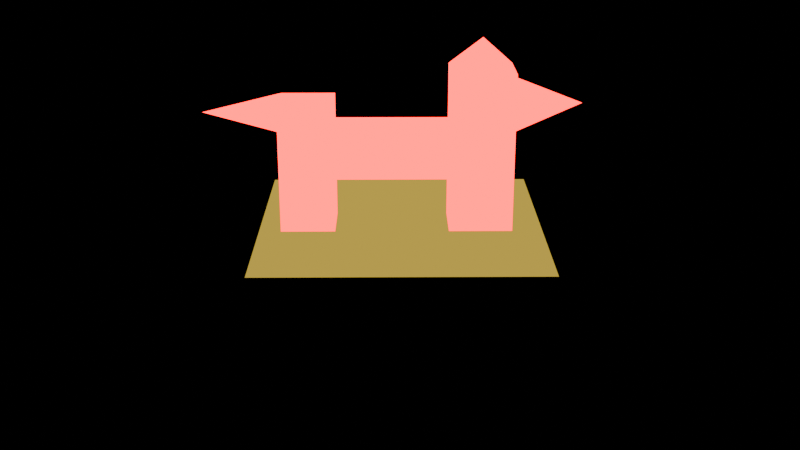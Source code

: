 # Source: blend.blend  (saved by Blender 4.0.36; exported with 4.5.12 LTS)
import bpy
from mathutils import Matrix  # noqa: F401  (used for matrix-valued properties, if any)

bpy.ops.wm.read_factory_settings(use_empty=True)
scene = bpy.context.scene
scene.name = 'Scene'

# ---- collections
col_collection = bpy.data.collections.new('Collection'); scene.collection.children.link(col_collection)

# ---- materials (node trees are filled in below, after node groups)
mat_material_004 = bpy.data.materials.new('Material.004')
mat_material_004.use_transparent_shadow = False
mat_material_005 = bpy.data.materials.new('Material.005')
mat_material_005.use_transparent_shadow = False

# ---- material node trees
mat_material_004.use_nodes = True; mat_material_004.node_tree.nodes.clear()
_N = mat_material_004.node_tree.nodes; _L = mat_material_004.node_tree.links
n0 = _N.new('ShaderNodeOutputMaterial'); n0.name = 'Material Output'; n0.location = (300, 300)
n1 = _N.new('ShaderNodeEmission'); n1.name = 'Emission'; n1.location = (10, 300)
n1.inputs[0].default_value = (0.1435, 0.1006, 0.01304, 1.0)
n1.inputs[1].default_value = 4.0
_L.new(n1.outputs[0], n0.inputs[0])
n0.is_active_output = True
mat_material_005.use_nodes = True; mat_material_005.node_tree.nodes.clear()
_N = mat_material_005.node_tree.nodes; _L = mat_material_005.node_tree.links
n0 = _N.new('ShaderNodeOutputMaterial'); n0.name = 'Material Output'; n0.location = (300, 300)
n1 = _N.new('ShaderNodeEmission'); n1.name = 'Emission'; n1.location = (10, 300)
n1.inputs[0].default_value = (0.5761, 0.0, 0.001719, 1.0)
n1.inputs[1].default_value = 10.0
_L.new(n1.outputs[0], n0.inputs[0])
n0.is_active_output = True

# ---- world
world_world = bpy.data.worlds.new('World'); scene.world = world_world
world_world.use_nodes = True; world_world.node_tree.nodes.clear()
_N = world_world.node_tree.nodes; _L = world_world.node_tree.links
n0 = _N.new('ShaderNodeOutputWorld'); n0.name = 'World Output'; n0.location = (300, 300)
n1 = _N.new('ShaderNodeBackground'); n1.name = 'Background'; n1.location = (10, 300)
n1.inputs[0].default_value = (0.0, 0.0, 0.0, 1.0)
_L.new(n1.outputs[0], n0.inputs[0])
n0.is_active_output = True
world_world.color = (0.05088, 0.05088, 0.05088)
world_world.use_sun_shadow = False
world_world.sun_shadow_jitter_overblur = 0.0

# ---- cameras
cam_camera = bpy.data.cameras.new('Camera')
cam_camera.clip_end = 100.0
cam_camera.ortho_scale = 7.314

# ---- lights
light_light = bpy.data.lights.new('Light', 'POINT')
light_light.color = (1.0, 0.8756, 0.9509)
light_light.transmission_factor = 0.0
light_light.use_soft_falloff = False
light_light.energy = 1000.0
light_light.shadow_soft_size = 0.1
light_light.shadow_maximum_resolution = 0.006
light_light.use_absolute_resolution = True

# ---- meshes
me_plane_001 = bpy.data.meshes.new('Plane.001')
me_plane_001.from_pydata([(-1.0, -1.0, 0.0), (1.0, -1.0, 0.0), (-1.0, 1.0, 0.0), (1.0, 1.0, 0.0)], [], [(0, 1, 3, 2)])
_uv = me_plane_001.uv_layers.new(name='UVMap')
_uv.uv.foreach_set('vector', [0.0, 0.0, 1.0, 0.0, 1.0, 1.0, 0.0, 1.0])
me_plane_001.materials.append(mat_material_004)
me_plane_001.update()
me_cube_002 = bpy.data.meshes.new('Cube.002')
me_cube_002.from_pydata([(-1.0, -1.0, -1.0), (-1.0, -1.0, 1.0), (-1.0, 1.0, -1.0), (-1.0, 1.0, 1.0), (1.0, -1.0, -1.0), (1.0, -1.0, 1.0), (1.0, 1.0, -1.0), (1.0, 1.0, 1.0), (-1.0, -1.0, 2.791), (-1.0, 1.0, 2.791), (1.0, -1.0, 2.791), (1.0, 1.0, 2.791), (-1.0, 5.179, 1.0), (1.0, 5.179, 1.0), (-1.0, 5.179, 2.791), (1.0, 5.179, 2.791), (-1.0, 7.511, 1.0), (1.0, 7.511, 1.0), (-1.0, 7.511, 2.791), (1.0, 7.511, 2.791), (-1.0, 5.179, -1.0), (1.0, 5.179, -1.0), (-1.0, 7.511, -1.0), (1.0, 7.511, -1.0), (-1.0, 5.179, 4.367), (1.0, 5.179, 4.367), (-1.0, 7.511, 4.367), (1.0, 7.511, 4.367), (0.0, 9.995, 3.579), (-1.0, 5.179, 4.843), (1.0, 5.179, 4.843), (-1.0, 7.511, 4.843), (1.0, 7.511, 4.843), (0.0, 6.345, 5.982), (-1.0, -1.0, 3.725), (-1.0, 1.0, 3.725), (1.0, -1.0, 3.725), (1.0, 1.0, 3.725), (0.0, -3.791, 3.258)], [], [(0, 1, 3, 2), (2, 3, 7, 6), (6, 7, 5, 4), (4, 5, 1, 0), (2, 6, 4, 0), (7, 3, 12, 13), (9, 8, 34, 35), (5, 7, 11, 10), (3, 1, 8, 9), (1, 5, 10, 8), (15, 13, 17, 19), (3, 9, 14, 12), (11, 7, 13, 15), (9, 11, 15, 14), (17, 16, 18, 19), (18, 14, 24, 26), (12, 14, 18, 16), (17, 13, 21, 23), (21, 20, 22, 23), (16, 17, 23, 22), (12, 16, 22, 20), (13, 12, 20, 21), (24, 25, 30, 29), (14, 15, 25, 24), (15, 19, 27, 25), (19, 18, 28), (25, 27, 32, 30), (27, 26, 31, 32), (26, 24, 29, 31), (27, 19, 28), (18, 26, 28), (26, 27, 28), (31, 29, 33), (32, 31, 33), (30, 32, 33), (29, 30, 33), (37, 35, 34, 36), (10, 36, 38), (11, 9, 35, 37), (10, 11, 37, 36), (34, 8, 38), (8, 10, 38), (36, 34, 38)])
_uv = me_cube_002.uv_layers.new(name='UVMap')
_uv.uv.foreach_set('vector', [0.375, 0.0, 0.625, 0.0, 0.625, 0.25, 0.375, 0.25, 0.375, 0.25, 0.625, 0.25, 0.625, 0.5, 0.375, 0.5, 0.375, 0.5, 0.625, 0.5, 0.625, 0.75, 0.375, 0.75, 0.375, 0.75, 0.625, 0.75, 0.625, 1.0, 0.375, 1.0, 0.125, 0.5, 0.375, 0.5, 0.375, 0.75, 0.125, 0.75, 0.625, 0.5, 0.625, 0.25, 0.625, 0.25, 0.625, 0.5, 0.625, 0.25, 0.625, 0.0, 0.625, 0.0, 0.625, 0.25, 0.625, 0.75, 0.625, 0.5, 0.625, 0.5, 0.625, 0.75, 0.625, 0.25, 0.625, 0.0, 0.625, 0.0, 0.625, 0.25, 0.625, 1.0, 0.625, 0.75, 0.625, 0.75, 0.625, 1.0, 0.625, 0.5, 0.625, 0.5, 0.625, 0.5, 0.625, 0.5, 0.625, 0.25, 0.625, 0.25, 0.625, 0.25, 0.625, 0.25, 0.625, 0.5, 0.625, 0.5, 0.625, 0.5, 0.625, 0.5, 0.875, 0.5, 0.625, 0.5, 0.625, 0.5, 0.875, 0.5, 0.625, 0.5, 0.625, 0.25, 0.625, 0.25, 0.625, 0.5, 0.625, 0.25, 0.625, 0.25, 0.625, 0.25, 0.625, 0.25, 0.625, 0.25, 0.625, 0.25, 0.625, 0.25, 0.625, 0.25, 0.625, 0.5, 0.625, 0.5, 0.625, 0.5, 0.625, 0.5, 0.625, 0.5, 0.625, 0.25, 0.625, 0.25, 0.625, 0.5, 0.625, 0.25, 0.625, 0.5, 0.625, 0.5, 0.625, 0.25, 0.625, 0.25, 0.625, 0.25, 0.625, 0.25, 0.625, 0.25, 0.625, 0.5, 0.625, 0.25, 0.625, 0.25, 0.625, 0.5, 0.875, 0.5, 0.625, 0.5, 0.625, 0.5, 0.875, 0.5, 0.875, 0.5, 0.625, 0.5, 0.625, 0.5, 0.875, 0.5, 0.625, 0.5, 0.625, 0.5, 0.625, 0.5, 0.625, 0.5, 0.625, 0.5, 0.625, 0.25, 0.625, 0.5, 0.625, 0.5, 0.625, 0.5, 0.625, 0.5, 0.625, 0.5, 0.625, 0.5, 0.625, 0.25, 0.625, 0.25, 0.625, 0.5, 0.625, 0.25, 0.625, 0.25, 0.625, 0.25, 0.625, 0.25, 0.625, 0.5, 0.625, 0.5, 0.625, 0.5, 0.625, 0.25, 0.625, 0.25, 0.625, 0.25, 0.625, 0.25, 0.625, 0.5, 0.625, 0.25, 0.625, 0.25, 0.625, 0.25, 0.625, 0.25, 0.625, 0.5, 0.625, 0.25, 0.625, 0.5, 0.625, 0.5, 0.625, 0.5, 0.625, 0.5, 0.875, 0.5, 0.625, 0.5, 0.875, 0.5, 0.625, 0.5, 0.875, 0.5, 0.875, 0.75, 0.625, 0.75, 0.625, 0.75, 0.625, 0.75, 0.625, 0.75, 0.625, 0.5, 0.875, 0.5, 0.875, 0.5, 0.625, 0.5, 0.625, 0.75, 0.625, 0.5, 0.625, 0.5, 0.625, 0.75, 0.625, 0.0, 0.625, 0.0, 0.625, 0.0, 0.625, 1.0, 0.625, 0.75, 0.625, 1.0, 0.625, 0.75, 0.875, 0.75, 0.625, 0.75])
me_cube_002.materials.append(mat_material_005)
me_cube_002.update()

# ---- objects
ob_light = bpy.data.objects.new('Light', light_light)
ob_camera = bpy.data.objects.new('Camera', cam_camera)
ob_plane = bpy.data.objects.new('Plane', me_plane_001)
ob_cube = bpy.data.objects.new('Cube', me_cube_002)

# ---- transforms, parenting, visibility, modifiers, constraints
ob_light.location = (4.076, 1.005, 5.904)
ob_light.rotation_euler = (0.6503, 0.05522, 1.866)
ob_light.lock_rotations_4d = False
ob_light.empty_display_type = 'ARROWS'
ob_light.color = (0.0, 0.0, 0.0, 0.0)
ob_light.lineart.crease_threshold = 0.0
ob_camera.location = (26.27, -0.2453, 9.728)
ob_camera.rotation_euler = (1.214, -1.222e-07, 1.562)
ob_camera.lock_rotations_4d = False
ob_camera.empty_display_type = 'ARROWS'
ob_camera.color = (0.0, 0.0, 0.0, 0.0)
ob_camera.display_type = 'WIRE'
ob_camera.lineart.crease_threshold = 0.0
ob_plane.location = (0.0, 0.0, 0.0)
ob_plane.scale = (3.5, 3.5, 1.0)
ob_cube.location = (0.0, -2.285, 0.6902)
ob_cube.scale = (0.67, 0.67, 0.67)

# ---- collection membership
col_collection.objects.link(ob_light)
col_collection.objects.link(ob_camera)
col_collection.objects.link(ob_plane)
col_collection.objects.link(ob_cube)

# ---- scene / render settings (as saved in the file)
scene.camera = ob_camera
scene.frame_start = 1; scene.frame_end = 250; scene.frame_set(1)
scene.render.engine = 'BLENDER_EEVEE_NEXT'
scene.cycles.sampling_pattern = 'TABULATED_SOBOL'
bpy.context.view_layer.update()
